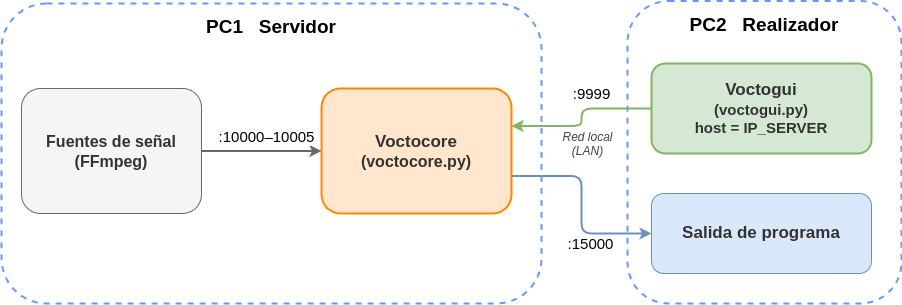

The diagram above was exported from draw.io. Its source (the exported page's mxGraphModel, read from the mxfile embedded in the PNG):
<mxGraphModel dx="945" dy="547" grid="1" gridSize="10" guides="1" tooltips="1" connect="1" arrows="1" fold="1" page="1" pageScale="1" pageWidth="1200" pageHeight="340" math="0" shadow="0">
  <root>
    <mxCell id="0" />
    <mxCell id="1" parent="0" />
    <mxCell id="pc1" value="&lt;font style=&quot;font-size: 19px;&quot;&gt;PC1&amp;nbsp; &amp;nbsp;Servidor&lt;/font&gt;" style="rounded=1;whiteSpace=wrap;html=1;fillColor=none;strokeColor=#6699FF;strokeWidth=2;dashed=1;fontSize=13;fontStyle=1;verticalAlign=top;spacingTop=6;align=center;" parent="1" vertex="1">
      <mxGeometry x="20" y="20" width="540" height="300" as="geometry" />
    </mxCell>
    <mxCell id="pc2" value="&lt;font style=&quot;font-size: 19px;&quot;&gt;PC2&amp;nbsp; &amp;nbsp;Realizador&lt;/font&gt;" style="rounded=1;whiteSpace=wrap;html=1;fillColor=none;strokeColor=#6699FF;strokeWidth=2;dashed=1;fontSize=13;fontStyle=1;verticalAlign=top;spacingTop=6;align=center;" parent="1" vertex="1">
      <mxGeometry x="646" y="17.5" width="274" height="302.5" as="geometry" />
    </mxCell>
    <mxCell id="ffmpeg" value="&lt;font style=&quot;font-size: 16px;&quot;&gt;Fuentes de señal&lt;/font&gt;&lt;div&gt;&lt;font style=&quot;font-size: 16px;&quot;&gt;(&lt;span style=&quot;color: rgb(51, 51, 51); background-color: transparent;&quot;&gt;FFmpeg)&lt;/span&gt;&lt;/font&gt;&lt;/div&gt;" style="rounded=1;whiteSpace=wrap;html=1;fillColor=#f5f5f5;strokeColor=#666666;fontColor=#333333;fontSize=12;fontStyle=1;" parent="1" vertex="1">
      <mxGeometry x="40" y="105" width="180" height="125" as="geometry" />
    </mxCell>
    <mxCell id="voctocore" value="&lt;div&gt;&lt;font style=&quot;font-size: 17px;&quot;&gt;Voctocore&lt;/font&gt;&lt;/div&gt;&lt;font style=&quot;&quot;&gt;&lt;font style=&quot;font-size: 16px;&quot;&gt;(voctocore.py)&lt;/font&gt;&lt;br&gt;&lt;/font&gt;" style="rounded=1;whiteSpace=wrap;html=1;fillColor=#FFE6CC;strokeColor=#FF8800;fontColor=#333333;fontSize=12;fontStyle=1;strokeWidth=2;" parent="1" vertex="1">
      <mxGeometry x="340" y="105" width="190" height="125" as="geometry" />
    </mxCell>
    <mxCell id="voctogui" value="&lt;div&gt;&lt;font style=&quot;font-size: 17px;&quot;&gt;Voctogui&lt;/font&gt;&lt;/div&gt;&lt;font style=&quot;&quot;&gt;&lt;font style=&quot;font-size: 15px;&quot;&gt;(voctogui.py)&lt;br&gt;&lt;/font&gt;&lt;font style=&quot;font-size: 15px;&quot;&gt;host = IP_SERVER&lt;/font&gt;&lt;/font&gt;" style="rounded=1;whiteSpace=wrap;html=1;fillColor=#d5e8d4;strokeColor=#82b366;fontColor=#333333;fontSize=12;fontStyle=1;strokeWidth=2;" parent="1" vertex="1">
      <mxGeometry x="670" y="80" width="220" height="90" as="geometry" />
    </mxCell>
    <mxCell id="monitor" value="&lt;font style=&quot;font-size: 17px;&quot;&gt;Salida de programa&lt;/font&gt;" style="rounded=1;whiteSpace=wrap;html=1;fillColor=#dae8fc;strokeColor=#6c8ebf;fontColor=#333333;fontSize=11;fontStyle=1;" parent="1" vertex="1">
      <mxGeometry x="670" y="210" width="220" height="80" as="geometry" />
    </mxCell>
    <mxCell id="lan" value="Red local&#10;(LAN)" style="text;html=1;align=center;fontStyle=2;fontSize=12;fontColor=#444444;" parent="1" vertex="1">
      <mxGeometry x="566" y="140" width="80" height="40" as="geometry" />
    </mxCell>
    <mxCell id="a1" value="&lt;font style=&quot;font-size: 15px;&quot;&gt;:10000–10005&lt;/font&gt;" style="edgeStyle=orthogonalEdgeStyle;html=1;fontSize=11;strokeWidth=2;strokeColor=#666666;exitX=1;exitY=0.5;exitDx=0;exitDy=0;entryX=0;entryY=0.5;entryDx=0;entryDy=0;" parent="1" source="ffmpeg" target="voctocore" edge="1">
      <mxGeometry x="0.0909" y="15" relative="1" as="geometry">
        <mxPoint as="offset" />
      </mxGeometry>
    </mxCell>
    <mxCell id="a2" value="&lt;font style=&quot;font-size: 15px;&quot;&gt;:9999&lt;/font&gt;" style="edgeStyle=orthogonalEdgeStyle;html=1;fontSize=11;strokeWidth=2;strokeColor=#82b366;exitX=0;exitY=0.5;exitDx=0;exitDy=0;entryX=1;entryY=0.3;entryDx=0;entryDy=0;" parent="1" source="voctogui" target="voctocore" edge="1">
      <mxGeometry x="-0.2381" y="-15" relative="1" as="geometry">
        <mxPoint as="offset" />
      </mxGeometry>
    </mxCell>
    <mxCell id="a3" value="&lt;font style=&quot;font-size: 15px;&quot;&gt;:15000&lt;/font&gt;" style="edgeStyle=orthogonalEdgeStyle;html=1;fontSize=11;strokeWidth=2;strokeColor=#6c8ebf;exitX=1;exitY=0.7;exitDx=0;exitDy=0;entryX=0;entryY=0.5;entryDx=0;entryDy=0;" parent="1" source="voctocore" target="monitor" edge="1">
      <mxGeometry x="0.3924" y="-10" relative="1" as="geometry">
        <mxPoint as="offset" />
      </mxGeometry>
    </mxCell>
  </root>
</mxGraphModel>